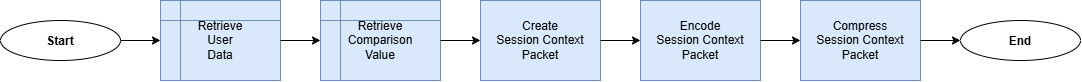

The diagram above was exported from draw.io. Its source (the exported page's mxGraphModel, read from the mxfile embedded in the PNG):
<mxGraphModel dx="1414" dy="789" grid="1" gridSize="10" guides="1" tooltips="1" connect="1" arrows="1" fold="1" page="1" pageScale="1" pageWidth="850" pageHeight="1100" math="0" shadow="0">
  <root>
    <mxCell id="0" />
    <mxCell id="1" parent="0" />
    <mxCell id="2" parent="1" style="rounded=0;whiteSpace=wrap;html=1;fillColor=#dae8fc;strokeColor=#6c8ebf;" value="Create&lt;div&gt;Session Context&lt;/div&gt;&lt;div&gt;Packet&lt;/div&gt;" vertex="1">
      <mxGeometry height="80" width="120" x="1400" y="1880" as="geometry" />
    </mxCell>
    <mxCell id="3" parent="1" style="rounded=0;whiteSpace=wrap;html=1;fillColor=#dae8fc;strokeColor=#6c8ebf;" value="Compress&lt;div&gt;Session Context&lt;/div&gt;&lt;div&gt;Packet&lt;/div&gt;" vertex="1">
      <mxGeometry height="80" width="120" x="1720" y="1880" as="geometry" />
    </mxCell>
    <mxCell id="4" parent="1" style="ellipse;whiteSpace=wrap;html=1;shapeInside=1;" value="&lt;b&gt;End&lt;/b&gt;" vertex="1">
      <mxGeometry height="40" width="120" x="1880" y="1900" as="geometry" />
    </mxCell>
    <mxCell id="5" parent="1" style="ellipse;whiteSpace=wrap;html=1;shapeInside=1;" value="&lt;b&gt;Start&lt;/b&gt;" vertex="1">
      <mxGeometry height="40" width="120" x="920" y="1900" as="geometry" />
    </mxCell>
    <mxCell id="6" edge="1" parent="1" source="5" style="endArrow=classic;html=1;rounded=0;defaultLabelBackgroundColor=page;labelPadding=0 4;entryX=0;entryY=0.5;entryDx=0;entryDy=0;exitX=1;exitY=0.5;exitDx=0;exitDy=0;" target="11" value="">
      <mxGeometry height="50" relative="1" width="50" as="geometry">
        <mxPoint x="1360" y="1840" as="sourcePoint" />
        <mxPoint x="1410" y="1790" as="targetPoint" />
      </mxGeometry>
    </mxCell>
    <mxCell id="7" edge="1" parent="1" source="3" style="endArrow=classic;html=1;rounded=0;defaultLabelBackgroundColor=page;labelPadding=0 4;entryX=0;entryY=0.5;entryDx=0;entryDy=0;exitX=1;exitY=0.5;exitDx=0;exitDy=0;" target="4" value="">
      <mxGeometry height="50" relative="1" width="50" as="geometry">
        <mxPoint x="1490" y="1740" as="sourcePoint" />
        <mxPoint x="1540" y="1690" as="targetPoint" />
      </mxGeometry>
    </mxCell>
    <mxCell id="8" edge="1" parent="1" source="2" style="endArrow=classic;html=1;rounded=0;defaultLabelBackgroundColor=page;labelPadding=0 4;exitX=1;exitY=0.5;exitDx=0;exitDy=0;" target="9" value="">
      <mxGeometry height="50" relative="1" width="50" as="geometry">
        <mxPoint x="1650" y="1840" as="sourcePoint" />
        <mxPoint x="1560" y="1920" as="targetPoint" />
      </mxGeometry>
    </mxCell>
    <mxCell id="9" parent="1" style="rounded=0;whiteSpace=wrap;html=1;fillColor=#dae8fc;strokeColor=#6c8ebf;" value="Encode&lt;div&gt;Session Context&lt;/div&gt;&lt;div&gt;Packet&lt;/div&gt;" vertex="1">
      <mxGeometry height="80" width="120" x="1560" y="1880" as="geometry" />
    </mxCell>
    <mxCell id="10" edge="1" parent="1" source="9" style="endArrow=classic;html=1;rounded=0;defaultLabelBackgroundColor=page;labelPadding=0 4;entryX=0;entryY=0.5;entryDx=0;entryDy=0;exitX=1;exitY=0.5;exitDx=0;exitDy=0;" target="3" value="">
      <mxGeometry height="50" relative="1" width="50" as="geometry">
        <mxPoint x="1580" y="1870" as="sourcePoint" />
        <mxPoint x="1630" y="1820" as="targetPoint" />
      </mxGeometry>
    </mxCell>
    <mxCell id="11" parent="1" style="shape=internalStorage;whiteSpace=wrap;html=1;backgroundOutline=1;fillColor=#dae8fc;strokeColor=#6c8ebf;" value="Retrieve&lt;div&gt;User&lt;/div&gt;&lt;div&gt;&lt;span style=&quot;background-color: transparent; color: light-dark(#000000, var(--ge-light-color, #ffffff));&quot;&gt;Data&lt;/span&gt;&lt;/div&gt;" vertex="1">
      <mxGeometry height="80" width="120" x="1080" y="1880" as="geometry" />
    </mxCell>
    <mxCell id="12" parent="1" style="shape=internalStorage;whiteSpace=wrap;html=1;backgroundOutline=1;fillColor=#dae8fc;strokeColor=#6c8ebf;" value="Retrieve&lt;div&gt;Comparison&lt;/div&gt;&lt;div&gt;Value&lt;/div&gt;" vertex="1">
      <mxGeometry height="80" width="120" x="1240" y="1880" as="geometry" />
    </mxCell>
    <mxCell id="13" edge="1" parent="1" source="11" style="endArrow=classic;html=1;rounded=0;defaultLabelBackgroundColor=page;labelPadding=0 4;exitX=1;exitY=0.5;exitDx=0;exitDy=0;entryX=0;entryY=0.5;entryDx=0;entryDy=0;" target="12" value="">
      <mxGeometry height="50" relative="1" width="50" as="geometry">
        <mxPoint x="1370" y="1940" as="sourcePoint" />
        <mxPoint x="1420" y="1890" as="targetPoint" />
      </mxGeometry>
    </mxCell>
    <mxCell id="14" edge="1" parent="1" source="12" style="endArrow=classic;html=1;rounded=0;defaultLabelBackgroundColor=page;labelPadding=0 4;exitX=1;exitY=0.5;exitDx=0;exitDy=0;entryX=0;entryY=0.5;entryDx=0;entryDy=0;" target="2" value="">
      <mxGeometry height="50" relative="1" width="50" as="geometry">
        <mxPoint x="1370" y="1920" as="sourcePoint" />
        <mxPoint x="1420" y="1870" as="targetPoint" />
      </mxGeometry>
    </mxCell>
  </root>
</mxGraphModel>